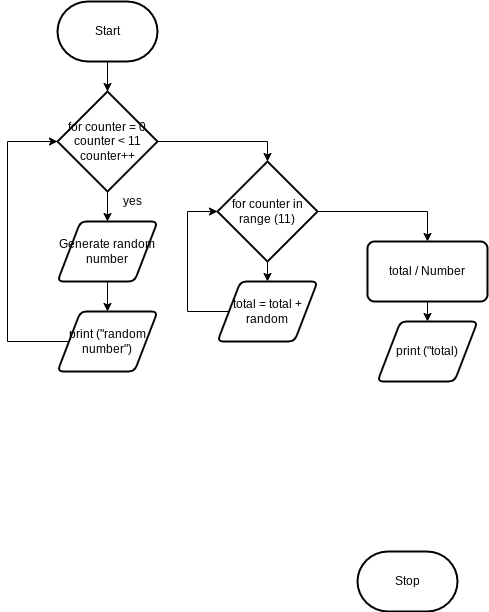

The diagram above was exported from draw.io. Its source (the exported page's mxGraphModel, read from the mxfile embedded in the PNG):
<mxGraphModel dx="1074" dy="709" grid="1" gridSize="10" guides="1" tooltips="1" connect="1" arrows="1" fold="1" page="1" pageScale="1" pageWidth="827" pageHeight="1169" math="0" shadow="0">
  <root>
    <mxCell id="0" />
    <mxCell id="1" parent="0" />
    <mxCell id="8" style="edgeStyle=none;html=1;" parent="1" source="2" edge="1">
      <mxGeometry relative="1" as="geometry">
        <mxPoint x="120" y="110" as="targetPoint" />
      </mxGeometry>
    </mxCell>
    <mxCell id="2" value="Start" style="strokeWidth=2;html=1;shape=mxgraph.flowchart.terminator;whiteSpace=wrap;" parent="1" vertex="1">
      <mxGeometry x="70" y="20" width="100" height="60" as="geometry" />
    </mxCell>
    <mxCell id="15" value="Stop" style="strokeWidth=2;html=1;shape=mxgraph.flowchart.terminator;whiteSpace=wrap;" parent="1" vertex="1">
      <mxGeometry x="370" y="570" width="100" height="60" as="geometry" />
    </mxCell>
    <mxCell id="19" style="edgeStyle=none;html=1;exitX=0.5;exitY=1;exitDx=0;exitDy=0;exitPerimeter=0;entryX=0.5;entryY=0;entryDx=0;entryDy=0;" edge="1" parent="1" source="17" target="18">
      <mxGeometry relative="1" as="geometry" />
    </mxCell>
    <mxCell id="25" style="edgeStyle=none;rounded=0;html=1;exitX=1;exitY=0.5;exitDx=0;exitDy=0;exitPerimeter=0;entryX=0.5;entryY=0;entryDx=0;entryDy=0;entryPerimeter=0;" edge="1" parent="1" source="17" target="24">
      <mxGeometry relative="1" as="geometry">
        <Array as="points">
          <mxPoint x="280" y="160" />
        </Array>
      </mxGeometry>
    </mxCell>
    <mxCell id="17" value="for counter = 0&lt;br&gt;counter &amp;lt; 11&lt;br&gt;counter++" style="strokeWidth=2;html=1;shape=mxgraph.flowchart.decision;whiteSpace=wrap;" vertex="1" parent="1">
      <mxGeometry x="70" y="110" width="100" height="100" as="geometry" />
    </mxCell>
    <mxCell id="21" style="edgeStyle=none;html=1;exitX=0.5;exitY=1;exitDx=0;exitDy=0;entryX=0.5;entryY=0;entryDx=0;entryDy=0;" edge="1" parent="1" source="18" target="20">
      <mxGeometry relative="1" as="geometry" />
    </mxCell>
    <mxCell id="18" value="Generate random number" style="shape=parallelogram;html=1;strokeWidth=2;perimeter=parallelogramPerimeter;whiteSpace=wrap;rounded=1;arcSize=12;size=0.23;" vertex="1" parent="1">
      <mxGeometry x="70" y="240" width="100" height="60" as="geometry" />
    </mxCell>
    <mxCell id="22" style="edgeStyle=none;html=1;exitX=0;exitY=0.5;exitDx=0;exitDy=0;entryX=0;entryY=0.5;entryDx=0;entryDy=0;entryPerimeter=0;rounded=0;" edge="1" parent="1" source="20" target="17">
      <mxGeometry relative="1" as="geometry">
        <Array as="points">
          <mxPoint x="20" y="360" />
          <mxPoint x="20" y="160" />
        </Array>
      </mxGeometry>
    </mxCell>
    <mxCell id="20" value="print (&quot;random number&quot;)" style="shape=parallelogram;html=1;strokeWidth=2;perimeter=parallelogramPerimeter;whiteSpace=wrap;rounded=1;arcSize=12;size=0.23;" vertex="1" parent="1">
      <mxGeometry x="70" y="330" width="100" height="60" as="geometry" />
    </mxCell>
    <mxCell id="23" value="yes" style="text;html=1;align=center;verticalAlign=middle;resizable=0;points=[];autosize=1;strokeColor=none;fillColor=none;" vertex="1" parent="1">
      <mxGeometry x="130" y="210" width="30" height="20" as="geometry" />
    </mxCell>
    <mxCell id="27" style="edgeStyle=none;rounded=0;html=1;exitX=0.5;exitY=1;exitDx=0;exitDy=0;exitPerimeter=0;entryX=0.5;entryY=0;entryDx=0;entryDy=0;" edge="1" parent="1" source="24" target="26">
      <mxGeometry relative="1" as="geometry" />
    </mxCell>
    <mxCell id="31" style="edgeStyle=none;rounded=0;html=1;exitX=1;exitY=0.5;exitDx=0;exitDy=0;exitPerimeter=0;entryX=0.5;entryY=0;entryDx=0;entryDy=0;" edge="1" parent="1" source="24" target="33">
      <mxGeometry relative="1" as="geometry">
        <mxPoint x="440" y="250" as="targetPoint" />
        <Array as="points">
          <mxPoint x="440" y="230" />
        </Array>
      </mxGeometry>
    </mxCell>
    <mxCell id="24" value="for counter in range (11)" style="strokeWidth=2;html=1;shape=mxgraph.flowchart.decision;whiteSpace=wrap;" vertex="1" parent="1">
      <mxGeometry x="230" y="180" width="100" height="100" as="geometry" />
    </mxCell>
    <mxCell id="29" style="edgeStyle=none;rounded=0;html=1;exitX=0;exitY=0.5;exitDx=0;exitDy=0;entryX=0;entryY=0.5;entryDx=0;entryDy=0;entryPerimeter=0;" edge="1" parent="1" source="26" target="24">
      <mxGeometry relative="1" as="geometry">
        <Array as="points">
          <mxPoint x="200" y="330" />
          <mxPoint x="200" y="230" />
        </Array>
      </mxGeometry>
    </mxCell>
    <mxCell id="26" value="total = total + random" style="shape=parallelogram;html=1;strokeWidth=2;perimeter=parallelogramPerimeter;whiteSpace=wrap;rounded=1;arcSize=12;size=0.23;" vertex="1" parent="1">
      <mxGeometry x="230" y="300" width="100" height="60" as="geometry" />
    </mxCell>
    <mxCell id="32" value="print (&quot;total)" style="shape=parallelogram;html=1;strokeWidth=2;perimeter=parallelogramPerimeter;whiteSpace=wrap;rounded=1;arcSize=12;size=0.23;" vertex="1" parent="1">
      <mxGeometry x="390" y="340" width="100" height="60" as="geometry" />
    </mxCell>
    <mxCell id="35" style="edgeStyle=none;rounded=0;html=1;exitX=0.5;exitY=1;exitDx=0;exitDy=0;entryX=0.5;entryY=0;entryDx=0;entryDy=0;" edge="1" parent="1" source="33" target="32">
      <mxGeometry relative="1" as="geometry" />
    </mxCell>
    <mxCell id="33" value="total / Number" style="rounded=1;whiteSpace=wrap;html=1;absoluteArcSize=1;arcSize=14;strokeWidth=2;" vertex="1" parent="1">
      <mxGeometry x="380" y="260" width="120" height="60" as="geometry" />
    </mxCell>
  </root>
</mxGraphModel>